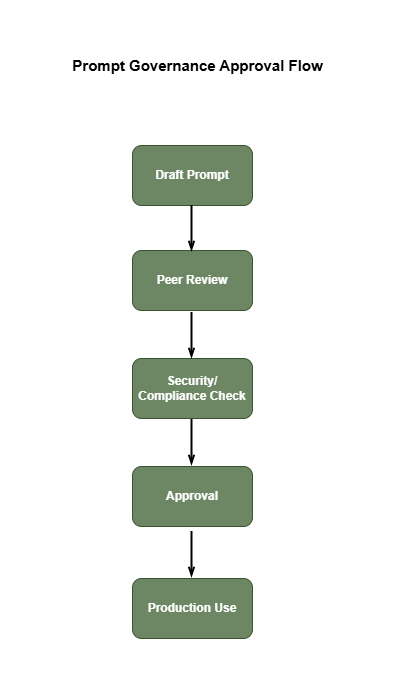

The diagram above was exported from draw.io. Its source (the exported page's mxGraphModel, read from the mxfile embedded in the PNG):
<mxGraphModel dx="1030" dy="570" grid="0" gridSize="10" guides="1" tooltips="1" connect="1" arrows="1" fold="1" page="1" pageScale="1" pageWidth="400" pageHeight="800" math="0" shadow="0">
  <root>
    <mxCell id="0" />
    <mxCell id="1" parent="0" />
    <mxCell id="5BFiVdCViW5XfeP4n_8v-1" parent="1" style="text;html=1;whiteSpace=wrap;strokeColor=none;fillColor=none;align=center;verticalAlign=middle;rounded=0;" value="&lt;b&gt;&lt;font style=&quot;font-size: 15px;&quot;&gt;Prompt Governance Approval Flow&lt;/font&gt;&lt;/b&gt;" vertex="1">
      <mxGeometry height="30" width="295" x="53" y="28" as="geometry" />
    </mxCell>
    <mxCell id="5BFiVdCViW5XfeP4n_8v-2" parent="1" style="rounded=1;whiteSpace=wrap;html=1;fillColor=#6d8764;fontColor=#ffffff;strokeColor=#3A5431;" value="&lt;b&gt;Security/ Compliance Check&lt;/b&gt;" vertex="1">
      <mxGeometry height="60" width="120" x="135" y="336" as="geometry" />
    </mxCell>
    <mxCell id="5BFiVdCViW5XfeP4n_8v-3" parent="1" style="rounded=1;whiteSpace=wrap;html=1;fillColor=#6d8764;fontColor=#ffffff;strokeColor=#3A5431;" value="&lt;b&gt;Approval&lt;/b&gt;" vertex="1">
      <mxGeometry height="60" width="120" x="135" y="444" as="geometry" />
    </mxCell>
    <mxCell id="5BFiVdCViW5XfeP4n_8v-4" parent="1" style="rounded=1;whiteSpace=wrap;html=1;fillColor=#6d8764;fontColor=#ffffff;strokeColor=#3A5431;" value="&lt;b&gt;Peer Review&lt;/b&gt;" vertex="1">
      <mxGeometry height="60" width="120" x="135" y="228" as="geometry" />
    </mxCell>
    <mxCell id="5BFiVdCViW5XfeP4n_8v-5" parent="1" style="rounded=1;whiteSpace=wrap;html=1;fillColor=#6d8764;fontColor=#ffffff;strokeColor=#3A5431;" value="&lt;b&gt;Production Use&lt;/b&gt;" vertex="1">
      <mxGeometry height="60" width="120" x="135" y="556" as="geometry" />
    </mxCell>
    <mxCell id="5BFiVdCViW5XfeP4n_8v-6" parent="1" style="rounded=1;whiteSpace=wrap;html=1;fillColor=#6d8764;fontColor=#ffffff;strokeColor=#3A5431;" value="&lt;b&gt;Draft Prompt&lt;/b&gt;" vertex="1">
      <mxGeometry height="60" width="120" x="135" y="123" as="geometry" />
    </mxCell>
    <mxCell id="5BFiVdCViW5XfeP4n_8v-7" edge="1" parent="1" style="endArrow=openThin;html=1;rounded=0;endFill=0;strokeWidth=2;" value="">
      <mxGeometry height="50" relative="1" width="50" as="geometry">
        <mxPoint x="194.5" y="397" as="sourcePoint" />
        <mxPoint x="194.5" y="443" as="targetPoint" />
      </mxGeometry>
    </mxCell>
    <mxCell id="5BFiVdCViW5XfeP4n_8v-9" edge="1" parent="1" style="endArrow=openThin;html=1;rounded=0;endFill=0;strokeWidth=2;" value="">
      <mxGeometry height="50" relative="1" width="50" as="geometry">
        <mxPoint x="194.5" y="183" as="sourcePoint" />
        <mxPoint x="194.5" y="229" as="targetPoint" />
      </mxGeometry>
    </mxCell>
    <mxCell id="5BFiVdCViW5XfeP4n_8v-10" edge="1" parent="1" style="endArrow=openThin;html=1;rounded=0;endFill=0;strokeWidth=2;" value="">
      <mxGeometry height="50" relative="1" width="50" as="geometry">
        <mxPoint x="194.5" y="290" as="sourcePoint" />
        <mxPoint x="194.5" y="336" as="targetPoint" />
      </mxGeometry>
    </mxCell>
    <mxCell id="5BFiVdCViW5XfeP4n_8v-11" edge="1" parent="1" style="endArrow=openThin;html=1;rounded=0;endFill=0;strokeWidth=2;" value="">
      <mxGeometry height="50" relative="1" width="50" as="geometry">
        <mxPoint x="194.5" y="509" as="sourcePoint" />
        <mxPoint x="194.5" y="555" as="targetPoint" />
      </mxGeometry>
    </mxCell>
  </root>
</mxGraphModel>